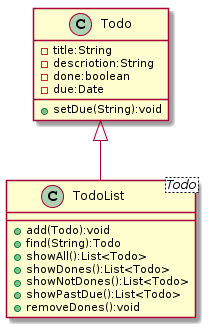

The diagram above was rendered by PlantUML. Its source (embedded in the PNG):
@startuml
Todo<|--TodoList
class Todo{
-title:String
-descriotion:String
-done:boolean
-due:Date
+setDue(String):void
}
class TodoList<Todo>{
+add(Todo):void
+find(String):Todo
+showAll():List<Todo>
+showDones():List<Todo>
+showNotDones():List<Todo>
+showPastDue():List<Todo>
+removeDones():void 
}
@enduml